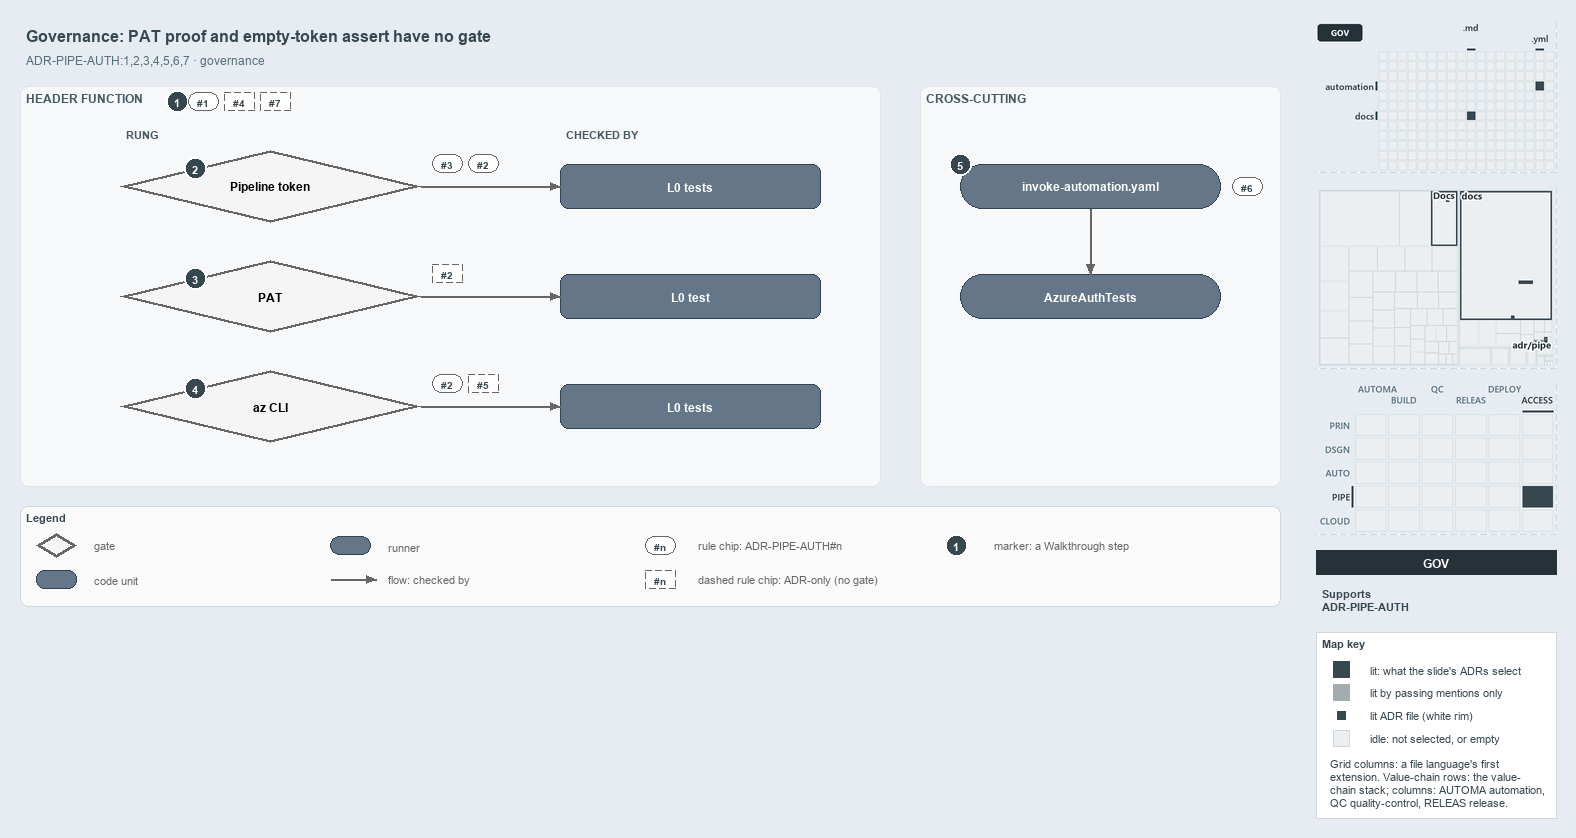

The diagram above was exported from draw.io. Its source (the exported page's mxGraphModel, read from the mxfile embedded in the PNG):
<mxGraphModel dx="1024" dy="768" grid="0" gridSize="10" guides="1" tooltips="1" connect="1" arrows="1" fold="1" page="1" pageScale="1" pageWidth="1572" pageHeight="620" background="#E6ECF2" math="0" shadow="0">
  <root>
    <mxCell id="0" />
    <mxCell id="1" parent="0" />
    <mxCell id="title" value="Governance: PAT proof and empty-token assert have no gate" style="text;html=1;align=left;verticalAlign=middle;fontSize=16;fontStyle=1;fontColor=#37474F;" vertex="1" parent="1">
      <mxGeometry x="20" y="14" width="1260" height="30" as="geometry" />
    </mxCell>
    <mxCell id="subtitle" value="ADR-PIPE-AUTH:1,2,3,4,5,6,7 &amp;#183; governance" style="text;html=1;align=left;verticalAlign=middle;fontSize=12;fontColor=#546E7A;" vertex="1" parent="1">
      <mxGeometry x="20" y="44" width="1240" height="20" as="geometry" />
    </mxCell>
    <mxCell id="band" value="HEADER FUNCTION" style="rounded=1;html=1;arcSize=3;fillColor=#F6F8FA;strokeColor=#E1E4E8;verticalAlign=top;align=left;spacingLeft=8;fontStyle=1;fontSize=12;fontColor=#455A64;" vertex="1" parent="1">
      <mxGeometry x="20" y="80" width="860" height="400" as="geometry" />
    </mxCell>
    <mxCell id="mark-1" value="1" style="ellipse;html=1;fillColor=#37474F;strokeColor=#FFFFFF;strokeWidth=2;fontColor=#FFFFFF;fontStyle=1;fontSize=11;" vertex="1" parent="1">
      <mxGeometry x="166" y="84" width="22" height="22" as="geometry" />
    </mxCell>
    <mxCell id="chip-1" value="#1" style="rounded=1;arcSize=50;whiteSpace=wrap;html=1;fillColor=#FFFFFF;strokeColor=#666666;fontColor=#37474F;fontStyle=1;fontSize=10.5;" vertex="1" parent="1">
      <mxGeometry x="188" y="86" width="30" height="18" as="geometry" />
    </mxCell>
    <mxCell id="chip-4" value="#4" style="rounded=1;arcSize=50;whiteSpace=wrap;html=1;fillColor=#FFFFFF;strokeColor=#666666;fontColor=#37474F;fontStyle=1;fontSize=10.5;dashed=1;" vertex="1" parent="1">
      <mxGeometry x="224" y="86" width="30" height="18" as="geometry" />
    </mxCell>
    <mxCell id="chip-7" value="#7" style="rounded=1;arcSize=50;whiteSpace=wrap;html=1;fillColor=#FFFFFF;strokeColor=#666666;fontColor=#37474F;fontStyle=1;fontSize=10.5;dashed=1;" vertex="1" parent="1">
      <mxGeometry x="260" y="86" width="30" height="18" as="geometry" />
    </mxCell>
    <mxCell id="col-rung" value="RUNG" style="text;html=1;align=left;verticalAlign=middle;fontSize=11;fontStyle=1;fontColor=#455A64;" vertex="1" parent="1">
      <mxGeometry x="120" y="118" width="120" height="18" as="geometry" />
    </mxCell>
    <mxCell id="col-checked" value="CHECKED BY" style="text;html=1;align=left;verticalAlign=middle;fontSize=11;fontStyle=1;fontColor=#455A64;" vertex="1" parent="1">
      <mxGeometry x="560" y="118" width="120" height="18" as="geometry" />
    </mxCell>
    <mxCell id="g-pipeline" value="&lt;b&gt;Pipeline token&lt;/b&gt;" style="rhombus;whiteSpace=wrap;html=1;fillColor=#f5f5f5;strokeColor=#666666;strokeWidth=3;fontSize=12;" vertex="1" parent="1">
      <mxGeometry x="120" y="144" width="300" height="72" as="geometry" />
    </mxCell>
    <mxCell id="mark-2" value="2" style="ellipse;html=1;fillColor=#37474F;strokeColor=#FFFFFF;strokeWidth=2;fontColor=#FFFFFF;fontStyle=1;fontSize=11;" vertex="1" parent="1">
      <mxGeometry x="184.0" y="151.0" width="22" height="22" as="geometry" />
    </mxCell>
    <mxCell id="chip-g-pipeline-0" value="#3" style="rounded=1;arcSize=50;whiteSpace=wrap;html=1;fillColor=#FFFFFF;strokeColor=#666666;fontColor=#37474F;fontStyle=1;fontSize=10.5;" vertex="1" parent="1">
      <mxGeometry x="432" y="148" width="30" height="18" as="geometry" />
    </mxCell>
    <mxCell id="chip-g-pipeline-1" value="#2" style="rounded=1;arcSize=50;whiteSpace=wrap;html=1;fillColor=#FFFFFF;strokeColor=#666666;fontColor=#37474F;fontStyle=1;fontSize=10.5;" vertex="1" parent="1">
      <mxGeometry x="468" y="148" width="30" height="18" as="geometry" />
    </mxCell>
    <mxCell id="t-pipeline" value="&lt;b&gt;L0 tests&lt;/b&gt;" style="rounded=1;whiteSpace=wrap;html=1;arcSize=20;fillColor=#647687;strokeColor=#314354;fontSize=12;fontColor=#FFFFFF;" vertex="1" parent="1">
      <mxGeometry x="560" y="158" width="260" height="44" as="geometry" />
    </mxCell>
    <mxCell id="p-e-g-pipeline-t-pipeline-a" value="" style="text;html=1;strokeColor=none;fillColor=none;" vertex="1" parent="1">
      <mxGeometry x="420" y="180" width="1" height="1" as="geometry" />
    </mxCell>
    <mxCell id="p-e-g-pipeline-t-pipeline-b" value="" style="text;html=1;strokeColor=none;fillColor=none;" vertex="1" parent="1">
      <mxGeometry x="560" y="180" width="1" height="1" as="geometry" />
    </mxCell>
    <mxCell id="e-g-pipeline-t-pipeline" value="" style="edgeStyle=orthogonalEdgeStyle;rounded=1;html=1;fontSize=10;endArrow=block;strokeColor=#666666;" edge="1" parent="1" source="p-e-g-pipeline-t-pipeline-a" target="p-e-g-pipeline-t-pipeline-b">
      <mxGeometry relative="1" as="geometry" />
    </mxCell>
    <mxCell id="g-pat" value="&lt;b&gt;PAT&lt;/b&gt;" style="rhombus;whiteSpace=wrap;html=1;fillColor=#f5f5f5;strokeColor=#666666;strokeWidth=3;fontSize=12;" vertex="1" parent="1">
      <mxGeometry x="120" y="254" width="300" height="72" as="geometry" />
    </mxCell>
    <mxCell id="mark-3" value="3" style="ellipse;html=1;fillColor=#37474F;strokeColor=#FFFFFF;strokeWidth=2;fontColor=#FFFFFF;fontStyle=1;fontSize=11;" vertex="1" parent="1">
      <mxGeometry x="184.0" y="261.0" width="22" height="22" as="geometry" />
    </mxCell>
    <mxCell id="chip-g-pat-0" value="#2" style="rounded=1;arcSize=50;whiteSpace=wrap;html=1;fillColor=#FFFFFF;strokeColor=#666666;fontColor=#37474F;fontStyle=1;fontSize=10.5;dashed=1;" vertex="1" parent="1">
      <mxGeometry x="432" y="258" width="30" height="18" as="geometry" />
    </mxCell>
    <mxCell id="t-pat" value="&lt;b&gt;L0 test&lt;/b&gt;" style="rounded=1;whiteSpace=wrap;html=1;arcSize=20;fillColor=#647687;strokeColor=#314354;fontSize=12;fontColor=#FFFFFF;" vertex="1" parent="1">
      <mxGeometry x="560" y="268" width="260" height="44" as="geometry" />
    </mxCell>
    <mxCell id="p-e-g-pat-t-pat-a" value="" style="text;html=1;strokeColor=none;fillColor=none;" vertex="1" parent="1">
      <mxGeometry x="420" y="290" width="1" height="1" as="geometry" />
    </mxCell>
    <mxCell id="p-e-g-pat-t-pat-b" value="" style="text;html=1;strokeColor=none;fillColor=none;" vertex="1" parent="1">
      <mxGeometry x="560" y="290" width="1" height="1" as="geometry" />
    </mxCell>
    <mxCell id="e-g-pat-t-pat" value="" style="edgeStyle=orthogonalEdgeStyle;rounded=1;html=1;fontSize=10;endArrow=block;strokeColor=#666666;" edge="1" parent="1" source="p-e-g-pat-t-pat-a" target="p-e-g-pat-t-pat-b">
      <mxGeometry relative="1" as="geometry" />
    </mxCell>
    <mxCell id="g-azcli" value="&lt;b&gt;az CLI&lt;/b&gt;" style="rhombus;whiteSpace=wrap;html=1;fillColor=#f5f5f5;strokeColor=#666666;strokeWidth=3;fontSize=12;" vertex="1" parent="1">
      <mxGeometry x="120" y="364" width="300" height="72" as="geometry" />
    </mxCell>
    <mxCell id="mark-4" value="4" style="ellipse;html=1;fillColor=#37474F;strokeColor=#FFFFFF;strokeWidth=2;fontColor=#FFFFFF;fontStyle=1;fontSize=11;" vertex="1" parent="1">
      <mxGeometry x="184.0" y="371.0" width="22" height="22" as="geometry" />
    </mxCell>
    <mxCell id="chip-g-azcli-0" value="#2" style="rounded=1;arcSize=50;whiteSpace=wrap;html=1;fillColor=#FFFFFF;strokeColor=#666666;fontColor=#37474F;fontStyle=1;fontSize=10.5;" vertex="1" parent="1">
      <mxGeometry x="432" y="368" width="30" height="18" as="geometry" />
    </mxCell>
    <mxCell id="chip-g-azcli-1" value="#5" style="rounded=1;arcSize=50;whiteSpace=wrap;html=1;fillColor=#FFFFFF;strokeColor=#666666;fontColor=#37474F;fontStyle=1;fontSize=10.5;dashed=1;" vertex="1" parent="1">
      <mxGeometry x="468" y="368" width="30" height="18" as="geometry" />
    </mxCell>
    <mxCell id="t-azcli" value="&lt;b&gt;L0 tests&lt;/b&gt;" style="rounded=1;whiteSpace=wrap;html=1;arcSize=20;fillColor=#647687;strokeColor=#314354;fontSize=12;fontColor=#FFFFFF;" vertex="1" parent="1">
      <mxGeometry x="560" y="378" width="260" height="44" as="geometry" />
    </mxCell>
    <mxCell id="p-e-g-azcli-t-azcli-a" value="" style="text;html=1;strokeColor=none;fillColor=none;" vertex="1" parent="1">
      <mxGeometry x="420" y="400" width="1" height="1" as="geometry" />
    </mxCell>
    <mxCell id="p-e-g-azcli-t-azcli-b" value="" style="text;html=1;strokeColor=none;fillColor=none;" vertex="1" parent="1">
      <mxGeometry x="560" y="400" width="1" height="1" as="geometry" />
    </mxCell>
    <mxCell id="e-g-azcli-t-azcli" value="" style="edgeStyle=orthogonalEdgeStyle;rounded=1;html=1;fontSize=10;endArrow=block;strokeColor=#666666;" edge="1" parent="1" source="p-e-g-azcli-t-azcli-a" target="p-e-g-azcli-t-azcli-b">
      <mxGeometry relative="1" as="geometry" />
    </mxCell>
    <mxCell id="band-cross" value="CROSS-CUTTING" style="rounded=1;html=1;arcSize=3;fillColor=#F6F8FA;strokeColor=#E1E4E8;verticalAlign=top;align=left;spacingLeft=8;fontStyle=1;fontSize=12;fontColor=#455A64;" vertex="1" parent="1">
      <mxGeometry x="920" y="80" width="360" height="400" as="geometry" />
    </mxCell>
    <mxCell id="r-step" value="&lt;b&gt;invoke-automation.yaml&lt;/b&gt;" style="rounded=1;arcSize=50;whiteSpace=wrap;html=1;fillColor=#647687;strokeColor=#314354;fontSize=12;fontColor=#FFFFFF;" vertex="1" parent="1">
      <mxGeometry x="960" y="158" width="260" height="44" as="geometry" />
    </mxCell>
    <mxCell id="mark-5" value="5" style="ellipse;html=1;fillColor=#37474F;strokeColor=#FFFFFF;strokeWidth=2;fontColor=#FFFFFF;fontStyle=1;fontSize=11;" vertex="1" parent="1">
      <mxGeometry x="949" y="147" width="22" height="22" as="geometry" />
    </mxCell>
    <mxCell id="chip-6" value="#6" style="rounded=1;arcSize=50;whiteSpace=wrap;html=1;fillColor=#FFFFFF;strokeColor=#666666;fontColor=#37474F;fontStyle=1;fontSize=10.5;" vertex="1" parent="1">
      <mxGeometry x="1232" y="171" width="30" height="18" as="geometry" />
    </mxCell>
    <mxCell id="r-authtests" value="&lt;b&gt;AzureAuthTests&lt;/b&gt;" style="rounded=1;arcSize=50;whiteSpace=wrap;html=1;fillColor=#647687;strokeColor=#314354;fontSize=12;fontColor=#FFFFFF;" vertex="1" parent="1">
      <mxGeometry x="960" y="268" width="260" height="44" as="geometry" />
    </mxCell>
    <mxCell id="p-e-step-authtests-a" value="" style="text;html=1;strokeColor=none;fillColor=none;" vertex="1" parent="1">
      <mxGeometry x="1090" y="202" width="1" height="1" as="geometry" />
    </mxCell>
    <mxCell id="p-e-step-authtests-b" value="" style="text;html=1;strokeColor=none;fillColor=none;" vertex="1" parent="1">
      <mxGeometry x="1090" y="268" width="1" height="1" as="geometry" />
    </mxCell>
    <mxCell id="e-step-authtests" value="" style="edgeStyle=orthogonalEdgeStyle;rounded=1;html=1;fontSize=10;endArrow=block;strokeColor=#666666;" edge="1" parent="1" source="p-e-step-authtests-a" target="p-e-step-authtests-b">
      <mxGeometry relative="1" as="geometry" />
    </mxCell>
    <mxCell id="legend" value="&lt;b&gt;Legend&lt;/b&gt;" style="rounded=1;whiteSpace=wrap;html=1;arcSize=6;fillColor=#FAFAFA;strokeColor=#CFD8DC;align=left;verticalAlign=top;spacing=8;fontSize=11;fontColor=#37474F;" vertex="1" parent="1">
      <mxGeometry x="20" y="500" width="1260" height="100" as="geometry" />
    </mxCell>
    <mxCell id="legend-0" value="" style="rhombus;whiteSpace=wrap;html=1;fillColor=#f5f5f5;strokeColor=#666666;strokeWidth=3;" vertex="1" parent="1">
      <mxGeometry x="36.0" y="527.0" width="40" height="24" as="geometry" />
    </mxCell>
    <mxCell id="legend-0-text" value="gate" style="text;html=1;align=left;verticalAlign=middle;fontSize=11;fontColor=#666666;" vertex="1" parent="1">
      <mxGeometry x="88" y="529" width="240" height="20" as="geometry" />
    </mxCell>
    <mxCell id="legend-1" value="" style="rounded=1;whiteSpace=wrap;html=1;arcSize=20;fillColor=#647687;strokeColor=#314354;fontColor=#FFFFFF;" vertex="1" parent="1">
      <mxGeometry x="36.0" y="564.0" width="40" height="18" as="geometry" />
    </mxCell>
    <mxCell id="legend-1-text" value="code unit" style="text;html=1;align=left;verticalAlign=middle;fontSize=11;fontColor=#666666;" vertex="1" parent="1">
      <mxGeometry x="88" y="563" width="240" height="20" as="geometry" />
    </mxCell>
    <mxCell id="legend-2" value="" style="rounded=1;arcSize=50;whiteSpace=wrap;html=1;fillColor=#647687;strokeColor=#314354;fontColor=#FFFFFF;" vertex="1" parent="1">
      <mxGeometry x="330.0" y="530.0" width="40" height="18" as="geometry" />
    </mxCell>
    <mxCell id="legend-2-text" value="runner" style="text;html=1;align=left;verticalAlign=middle;fontSize=11;fontColor=#666666;" vertex="1" parent="1">
      <mxGeometry x="382" y="529" width="240" height="20" as="geometry" />
    </mxCell>
    <mxCell id="legend-3-a" value="" style="text;html=1;strokeColor=none;fillColor=none;" vertex="1" parent="1">
      <mxGeometry x="330" y="573" width="1" height="1" as="geometry" />
    </mxCell>
    <mxCell id="legend-3-b" value="" style="text;html=1;strokeColor=none;fillColor=none;" vertex="1" parent="1">
      <mxGeometry x="376" y="573" width="1" height="1" as="geometry" />
    </mxCell>
    <mxCell id="legend-3" value="" style="edgeStyle=orthogonalEdgeStyle;rounded=1;html=1;fontSize=10;endArrow=block;strokeColor=#666666;" edge="1" parent="1" source="legend-3-a" target="legend-3-b">
      <mxGeometry relative="1" as="geometry" />
    </mxCell>
    <mxCell id="legend-3-text" value="flow: checked by" style="text;html=1;align=left;verticalAlign=middle;fontSize=11;fontColor=#666666;" vertex="1" parent="1">
      <mxGeometry x="382" y="563" width="240" height="20" as="geometry" />
    </mxCell>
    <mxCell id="legend-4" value="#n" style="rounded=1;arcSize=50;whiteSpace=wrap;html=1;fillColor=#FFFFFF;strokeColor=#666666;fontColor=#37474F;fontStyle=1;fontSize=10.5;" vertex="1" parent="1">
      <mxGeometry x="645" y="530" width="30" height="18" as="geometry" />
    </mxCell>
    <mxCell id="legend-4-text" value="rule chip: ADR-PIPE-AUTH#n" style="text;html=1;align=left;verticalAlign=middle;fontSize=11;fontColor=#666666;" vertex="1" parent="1">
      <mxGeometry x="692" y="529" width="240" height="20" as="geometry" />
    </mxCell>
    <mxCell id="legend-5" value="#n" style="rounded=1;arcSize=50;whiteSpace=wrap;html=1;fillColor=#FFFFFF;strokeColor=#666666;fontColor=#37474F;fontStyle=1;fontSize=10.5;dashed=1;" vertex="1" parent="1">
      <mxGeometry x="645" y="564" width="30" height="18" as="geometry" />
    </mxCell>
    <mxCell id="legend-5-text" value="dashed rule chip: ADR-only (no gate)" style="text;html=1;align=left;verticalAlign=middle;fontSize=11;fontColor=#666666;" vertex="1" parent="1">
      <mxGeometry x="692" y="563" width="240" height="20" as="geometry" />
    </mxCell>
    <mxCell id="legend-6" value="1" style="ellipse;html=1;fillColor=#37474F;strokeColor=#FFFFFF;strokeWidth=2;fontColor=#FFFFFF;fontStyle=1;fontSize=11;" vertex="1" parent="1">
      <mxGeometry x="945" y="528" width="22" height="22" as="geometry" />
    </mxCell>
    <mxCell id="legend-6-text" value="marker: a Walkthrough step" style="text;html=1;align=left;verticalAlign=middle;fontSize=11;fontColor=#666666;" vertex="1" parent="1">
      <mxGeometry x="988" y="529" width="240" height="20" as="geometry" />
    </mxCell>
    <mxCell id="minimap-grid" value="" style="shape=image;html=1;imageAspect=0;aspect=fixed;verticalLabelPosition=bottom;strokeColor=#CFD8DC;dashed=1;fillColor=#FAFAFA;image=data:image/png,(base64 omitted: 7476 chars);" vertex="1" parent="1">
      <mxGeometry x="1316" y="16" width="240" height="150" as="geometry" />
    </mxCell>
    <mxCell id="minimap-tree" value="" style="shape=image;html=1;imageAspect=0;aspect=fixed;verticalLabelPosition=bottom;strokeColor=#CFD8DC;dashed=1;fillColor=#FAFAFA;image=data:image/png,(base64 omitted: 9188 chars);" vertex="1" parent="1">
      <mxGeometry x="1316" y="182" width="240" height="180" as="geometry" />
    </mxCell>
    <mxCell id="minimap-chain" value="" style="shape=image;html=1;imageAspect=0;aspect=fixed;verticalLabelPosition=bottom;strokeColor=#CFD8DC;dashed=1;fillColor=#FAFAFA;image=data:image/png,(base64 omitted: 14152 chars);" vertex="1" parent="1">
      <mxGeometry x="1316" y="378" width="240" height="150" as="geometry" />
    </mxCell>
    <mxCell id="lens-badge" value="GOV" style="rounded=0;whiteSpace=wrap;html=1;align=center;verticalAlign=middle;fontSize=12;fontStyle=1;fontColor=#FFFFFF;fillColor=#263238;strokeColor=none;" vertex="1" parent="1">
      <mxGeometry x="1316" y="544" width="240" height="24" as="geometry" />
    </mxCell>
    <mxCell id="supports" value="&lt;b&gt;Supports&lt;/b&gt;&lt;br&gt;ADR-PIPE-AUTH" style="text;html=1;whiteSpace=wrap;align=left;verticalAlign=top;fontSize=11;fontColor=#37474F;" vertex="1" parent="1">
      <mxGeometry x="1316" y="576" width="240" height="38" as="geometry" />
    </mxCell>
    <mxCell id="mapkey" value="&lt;b&gt;Map key&lt;/b&gt;" style="rounded=0;whiteSpace=wrap;html=1;align=left;verticalAlign=top;fontSize=11;fontColor=#37474F;fillColor=#FFFFFF;strokeColor=#CFD8DC;spacingLeft=8;spacingTop=2;" vertex="1" parent="1">
      <mxGeometry x="1316" y="626" width="240" height="186" as="geometry" />
    </mxCell>
    <mxCell id="mapkey-lit" value="" style="rounded=0;html=1;fillColor=#37474F;strokeColor=#37474F;" vertex="1" parent="1">
      <mxGeometry x="1333.0" y="655.0" width="16" height="16" as="geometry" />
    </mxCell>
    <mxCell id="mapkey-lit-text" value="lit: what the slide's ADRs select" style="text;html=1;align=left;verticalAlign=middle;fontSize=11;fontColor=#37474F;" vertex="1" parent="1">
      <mxGeometry x="1364" y="653" width="184" height="20" as="geometry" />
    </mxCell>
    <mxCell id="mapkey-touched" value="" style="rounded=0;html=1;fillColor=#A4ACB0;strokeColor=#A4ACB0;" vertex="1" parent="1">
      <mxGeometry x="1333.0" y="678.0" width="16" height="16" as="geometry" />
    </mxCell>
    <mxCell id="mapkey-touched-text" value="lit by passing mentions only" style="text;html=1;align=left;verticalAlign=middle;fontSize=11;fontColor=#37474F;" vertex="1" parent="1">
      <mxGeometry x="1364" y="676" width="184" height="20" as="geometry" />
    </mxCell>
    <mxCell id="mapkey-adr" value="" style="rounded=0;html=1;fillColor=#37474F;strokeColor=#FFFFFF;strokeWidth=2;" vertex="1" parent="1">
      <mxGeometry x="1335.0" y="703.0" width="12" height="12" as="geometry" />
    </mxCell>
    <mxCell id="mapkey-adr-text" value="lit ADR file (white rim)" style="text;html=1;align=left;verticalAlign=middle;fontSize=11;fontColor=#37474F;" vertex="1" parent="1">
      <mxGeometry x="1364" y="699" width="184" height="20" as="geometry" />
    </mxCell>
    <mxCell id="mapkey-idle" value="" style="rounded=0;html=1;fillColor=#ECEFF1;strokeColor=#CFD8DC;" vertex="1" parent="1">
      <mxGeometry x="1333.0" y="724.0" width="16" height="16" as="geometry" />
    </mxCell>
    <mxCell id="mapkey-idle-text" value="idle: not selected, or empty" style="text;html=1;align=left;verticalAlign=middle;fontSize=11;fontColor=#37474F;" vertex="1" parent="1">
      <mxGeometry x="1364" y="722" width="184" height="20" as="geometry" />
    </mxCell>
    <mxCell id="mapkey-codes" value="Grid columns: a file language's first&lt;br&gt;extension. Value-chain rows: the value-&lt;br&gt;chain stack; columns: AUTOMA automation,&lt;br&gt;QC quality-control, RELEAS release." style="text;html=1;align=left;verticalAlign=top;whiteSpace=wrap;fontSize=11;fontColor=#37474F;" vertex="1" parent="1">
      <mxGeometry x="1324" y="746" width="224" height="60" as="geometry" />
    </mxCell>
  </root>
</mxGraphModel>